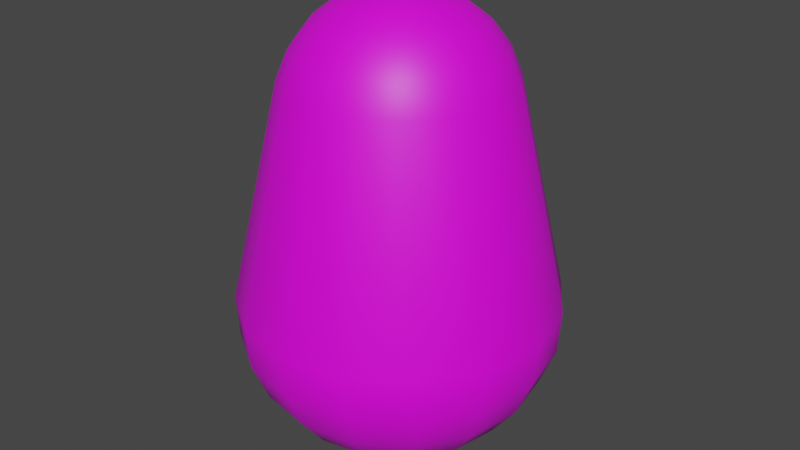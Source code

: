 # Source: weeble.blend  (saved by Blender 3.5.10; exported with 4.5.12 LTS)
import bpy
from mathutils import Matrix  # noqa: F401  (used for matrix-valued properties, if any)

bpy.ops.wm.read_factory_settings(use_empty=True)
scene = bpy.context.scene
scene.name = 'Scene'

# ---- collections
col_collection = bpy.data.collections.new('Collection'); scene.collection.children.link(col_collection)

# ---- images (referenced by path relative to the original .blend; pixels are not part of the script)
import os
ASSET_DIR = os.environ.get("B2B_ASSET_DIR", "")  # directory of the original .blend (textures are referenced by path, not embedded)
HERE = os.path.dirname(os.path.abspath(__file__))  # packed textures are extracted next to this script under _unpacked/

def load_image(name, relpath, width, height, colorspace="sRGB"):
    """Load a texture the original file referenced (path relative to the .blend, or extracted next to this script)."""
    p = next((c for c in (os.path.join(HERE, relpath), os.path.join(ASSET_DIR, relpath)) if relpath and os.path.exists(c)), "")
    if p:
        img = bpy.data.images.load(p, check_existing=True)
        img.name = name
    else:  # same state as the original file: an image datablock whose file is absent (Cycles renders it pink)
        img = bpy.data.images.new(name, width, height)
        img.source = "FILE"
        img.filepath = "//" + (relpath or name)
    img.colorspace_settings.name = colorspace
    return img
img_player_png = load_image('player.png', 'player.png', 1024, 1024, 'sRGB')

# ---- materials (node trees are filled in below, after node groups)
mat_material_001 = bpy.data.materials.new('Material.001')
mat_material_001.use_transparent_shadow = False

# ---- material node trees
mat_material_001.use_nodes = True; mat_material_001.node_tree.nodes.clear()
_N = mat_material_001.node_tree.nodes; _L = mat_material_001.node_tree.links
n0 = _N.new('ShaderNodeBsdfPrincipled'); n0.name = 'Principled BSDF'; n0.location = (10, 300)
n0.distribution = 'GGX'
n0.subsurface_method = 'RANDOM_WALK_SKIN'
n0.inputs[3].default_value = 1.45
n0.inputs[27].default_value = (0.0, 0.0, 0.0, 1.0)
n0.inputs[28].default_value = 1.0
n1 = _N.new('ShaderNodeOutputMaterial'); n1.name = 'Material Output'; n1.location = (300, 300)
n2 = _N.new('ShaderNodeTexImage'); n2.name = 'Image Texture'; n2.location = (-280, 280)
n2.image = img_player_png
_L.new(n0.outputs[0], n1.inputs[0])
_L.new(n2.outputs[0], n0.inputs[0])
n1.is_active_output = True

# ---- world
world_world = bpy.data.worlds.new('World'); scene.world = world_world
world_world.use_nodes = True; world_world.node_tree.nodes.clear()
_N = world_world.node_tree.nodes; _L = world_world.node_tree.links
n0 = _N.new('ShaderNodeOutputWorld'); n0.name = 'World Output'; n0.location = (300, 300)
n1 = _N.new('ShaderNodeBackground'); n1.name = 'Background'; n1.location = (10, 300)
n1.inputs[0].default_value = (0.05088, 0.05088, 0.05088, 1.0)
_L.new(n1.outputs[0], n0.inputs[0])
n0.is_active_output = True
world_world.color = (0.05088, 0.05088, 0.05088)
world_world.use_sun_shadow = False
world_world.sun_shadow_jitter_overblur = 0.0

# ---- meshes
me_sphere_001 = bpy.data.meshes.new('Sphere.001')
me_sphere_001.from_pydata([(1.335e-07, -0.2657, 1.961), (1.119e-07, -0.5134, 1.858), (7.903e-08, -0.8892, 1.482), (7.006e-08, -0.9918, 1.235), (4.484e-08, -1.437, -0.7278), (4.707e-08, -1.412, -1.106), (5.984e-08, -1.266, -1.459), (1.066e-07, -0.7311, -1.994), (1.375e-07, -0.3784, -2.14), (-0.1017, -0.2455, 1.961), (-0.1965, -0.4743, 1.858), (-0.2778, -0.6707, 1.695), (-0.3403, -0.8215, 1.482), (-0.3795, -0.9163, 1.235), (-0.55, -1.328, -0.7278), (-0.5405, -1.305, -1.106), (-0.4846, -1.17, -1.459), (-0.3957, -0.9552, -1.762), (-0.2798, -0.6754, -1.994), (-0.1448, -0.3496, -2.14), (1.568e-07, 1.396e-07, 1.996), (-0.1879, -0.1879, 1.961), (-0.363, -0.363, 1.858), (-0.5134, -0.5134, 1.695), (-0.6287, -0.6287, 1.482), (-0.7013, -0.7013, 1.235), (-1.016, -1.016, -0.7278), (-0.9987, -0.9987, -1.106), (-0.8954, -0.8954, -1.459), (-0.7311, -0.7311, -1.762), (-0.5169, -0.5169, -1.994), (-0.2676, -0.2676, -2.14), (-0.2455, -0.1017, 1.961), (-0.4743, -0.1965, 1.858), (-0.6707, -0.2778, 1.695), (-0.8215, -0.3403, 1.482), (-0.9163, -0.3795, 1.235), (-1.328, -0.55, -0.7278), (-1.305, -0.5405, -1.106), (-1.17, -0.4846, -1.459), (-0.9552, -0.3957, -1.762), (-0.6754, -0.2798, -1.994), (-0.3496, -0.1448, -2.14), (-0.2657, 2.011e-07, 1.961), (-0.5134, 2.61e-07, 1.858), (-0.726, 2.949e-07, 1.695), (-0.8892, 3.397e-07, 1.482), (-0.9918, 3.793e-07, 1.235), (-1.437, 5.076e-07, -0.7278), (-1.412, 5.114e-07, -1.106), (-1.266, 4.551e-07, -1.459), (-1.034, 3.912e-07, -1.762), (-0.7311, 3.429e-07, -1.994), (-0.3784, 2.576e-07, -2.14), (-0.2455, 0.1017, 1.961), (-0.4743, 0.1965, 1.858), (-0.6707, 0.2778, 1.695), (-0.8215, 0.3403, 1.482), (-0.9163, 0.3795, 1.235), (-1.328, 0.55, -0.7278), (-1.305, 0.5405, -1.106), (-1.17, 0.4846, -1.459), (-0.9552, 0.3957, -1.762), (-0.6754, 0.2798, -1.994), (-0.3496, 0.1448, -2.14), (-0.1879, 0.1879, 1.961), (-0.363, 0.363, 1.858), (-0.5134, 0.5134, 1.695), (-0.6287, 0.6287, 1.482), (-0.7013, 0.7013, 1.235), (-1.016, 1.016, -0.7278), (-0.9987, 0.9987, -1.106), (-0.8954, 0.8954, -1.459), (-0.7311, 0.7311, -1.762), (-0.5169, 0.5169, -1.994), (-0.2676, 0.2676, -2.14), (-0.1017, 0.2455, 1.961), (-0.1965, 0.4743, 1.858), (-0.2778, 0.6707, 1.695), (-0.3403, 0.8215, 1.482), (-0.3795, 0.9163, 1.235), (-0.55, 1.328, -0.7278), (-0.5405, 1.305, -1.106), (-0.4846, 1.17, -1.459), (-0.3957, 0.9552, -1.762), (-0.2798, 0.6754, -1.994), (-0.1448, 0.3496, -2.14), (2.488e-07, 0.2657, 1.961), (3.852e-07, 0.5134, 1.858), (4.497e-07, 0.726, 1.695), (4.793e-07, 0.8892, 1.482), (4.577e-07, 0.9918, 1.235), (8.102e-07, 1.437, -0.7278), (5.99e-07, 1.412, -1.106), (6.298e-07, 1.266, -1.459), (5.877e-07, 1.034, -1.762), (4.959e-07, 0.7311, -1.994), (3.017e-07, 0.3784, -2.14), (0.1017, 0.2455, 1.961), (0.1965, 0.4743, 1.858), (0.2778, 0.6707, 1.695), (0.3403, 0.8215, 1.482), (0.3795, 0.9163, 1.235), (0.55, 1.328, -0.7278), (0.5405, 1.305, -1.106), (0.4846, 1.17, -1.459), (0.3957, 0.9552, -1.762), (0.2798, 0.6754, -1.994), (0.1448, 0.3496, -2.14), (1.705e-07, 1.701e-07, -2.19), (0.1879, 0.1879, 1.961), (0.363, 0.363, 1.858), (0.5134, 0.5134, 1.695), (0.6287, 0.6287, 1.482), (0.7013, 0.7013, 1.235), (1.016, 1.016, -0.7278), (0.9987, 0.9987, -1.106), (0.8954, 0.8954, -1.459), (0.7311, 0.7311, -1.762), (0.5169, 0.5169, -1.994), (0.2676, 0.2676, -2.14), (0.2455, 0.1017, 1.961), (0.4743, 0.1965, 1.858), (0.6707, 0.2778, 1.695), (0.8215, 0.3403, 1.482), (0.9163, 0.3795, 1.235), (1.328, 0.55, -0.7278), (1.305, 0.5405, -1.106), (1.17, 0.4846, -1.459), (0.9552, 0.3957, -1.762), (0.6754, 0.2798, -1.994), (0.3496, 0.1448, -2.14), (0.2657, 1.694e-08, 1.961), (0.5134, -1.654e-07, 1.858), (0.726, -2.604e-07, 1.695), (0.8892, -2.135e-07, 1.482), (0.9918, -2.837e-07, 1.235), (1.437, -6.861e-07, -0.7278), (1.412, -4.327e-07, -1.106), (1.266, -3.328e-07, -1.459), (1.034, -3.997e-07, -1.762), (0.7311, -2.642e-07, -1.994), (0.3784, -4.648e-09, -2.14), (0.2455, -0.1017, 1.961), (0.4743, -0.1965, 1.858), (0.6707, -0.2778, 1.695), (0.8215, -0.3403, 1.482), (0.9163, -0.3795, 1.235), (1.328, -0.55, -0.7278), (1.305, -0.5405, -1.106), (1.17, -0.4846, -1.459), (0.9552, -0.3957, -1.762), (0.6754, -0.2798, -1.994), (0.3496, -0.1448, -2.14), (0.1879, -0.1879, 1.961), (0.363, -0.363, 1.858), (0.5134, -0.5134, 1.695), (0.6287, -0.6287, 1.482), (0.7013, -0.7013, 1.235), (1.016, -1.016, -0.7278), (0.9987, -0.9987, -1.106), (0.8954, -0.8954, -1.459), (0.7311, -0.7311, -1.762), (0.5169, -0.5169, -1.994), (0.2676, -0.2676, -2.14), (0.1017, -0.2455, 1.961), (0.1965, -0.4743, 1.858), (0.2778, -0.6707, 1.695), (0.3403, -0.8215, 1.482), (0.3795, -0.9163, 1.235), (0.55, -1.328, -0.7278), (0.5405, -1.305, -1.106), (0.4846, -1.17, -1.459), (0.3957, -0.9552, -1.762), (0.2798, -0.6754, -1.994), (0.1448, -0.3496, -2.14), (-3.657e-07, -0.726, 1.695), (-5.735e-07, -1.034, -1.762)], [], [(2, 176, 11, 12), (8, 7, 18, 19), (0, 20, 9), (6, 5, 15, 16), (3, 2, 12, 13), (109, 8, 19), (1, 0, 9, 10), (177, 6, 16, 17), (4, 3, 13, 14), (176, 1, 10, 11), (7, 177, 17, 18), (5, 4, 14, 15), (10, 9, 21, 22), (17, 16, 28, 29), (14, 13, 25, 26), (11, 10, 22, 23), (18, 17, 29, 30), (15, 14, 26, 27), (12, 11, 23, 24), (19, 18, 30, 31), (9, 20, 21), (16, 15, 27, 28), (13, 12, 24, 25), (109, 19, 31), (31, 30, 41, 42), (21, 20, 32), (28, 27, 38, 39), (25, 24, 35, 36), (109, 31, 42), (22, 21, 32, 33), (29, 28, 39, 40), (26, 25, 36, 37), (23, 22, 33, 34), (30, 29, 40, 41), (27, 26, 37, 38), (24, 23, 34, 35), (34, 33, 44, 45), (41, 40, 51, 52), (38, 37, 48, 49), (35, 34, 45, 46), (42, 41, 52, 53), (32, 20, 43), (39, 38, 49, 50), (36, 35, 46, 47), (109, 42, 53), (33, 32, 43, 44), (40, 39, 50, 51), (37, 36, 47, 48), (109, 53, 64), (44, 43, 54, 55), (51, 50, 61, 62), (48, 47, 58, 59), (45, 44, 55, 56), (52, 51, 62, 63), (49, 48, 59, 60), (46, 45, 56, 57), (53, 52, 63, 64), (43, 20, 54), (50, 49, 60, 61), (47, 46, 57, 58), (57, 56, 67, 68), (64, 63, 74, 75), (54, 20, 65), (61, 60, 71, 72), (58, 57, 68, 69), (109, 64, 75), (55, 54, 65, 66), (62, 61, 72, 73), (59, 58, 69, 70), (56, 55, 66, 67), (63, 62, 73, 74), (60, 59, 70, 71), (67, 66, 77, 78), (74, 73, 84, 85), (71, 70, 81, 82), (68, 67, 78, 79), (75, 74, 85, 86), (65, 20, 76), (72, 71, 82, 83), (69, 68, 79, 80), (109, 75, 86), (66, 65, 76, 77), (73, 72, 83, 84), (70, 69, 80, 81), (80, 79, 90, 91), (109, 86, 97), (77, 76, 87, 88), (84, 83, 94, 95), (81, 80, 91, 92), (78, 77, 88, 89), (85, 84, 95, 96), (82, 81, 92, 93), (79, 78, 89, 90), (86, 85, 96, 97), (76, 20, 87), (83, 82, 93, 94), (90, 89, 100, 101), (97, 96, 107, 108), (87, 20, 98), (94, 93, 104, 105), (91, 90, 101, 102), (109, 97, 108), (88, 87, 98, 99), (95, 94, 105, 106), (92, 91, 102, 103), (89, 88, 99, 100), (96, 95, 106, 107), (93, 92, 103, 104), (103, 102, 114, 115), (100, 99, 111, 112), (107, 106, 118, 119), (104, 103, 115, 116), (101, 100, 112, 113), (108, 107, 119, 120), (98, 20, 110), (105, 104, 116, 117), (102, 101, 113, 114), (109, 108, 120), (99, 98, 110, 111), (106, 105, 117, 118), (114, 113, 124, 125), (109, 120, 131), (111, 110, 121, 122), (118, 117, 128, 129), (115, 114, 125, 126), (112, 111, 122, 123), (119, 118, 129, 130), (116, 115, 126, 127), (113, 112, 123, 124), (120, 119, 130, 131), (110, 20, 121), (117, 116, 127, 128), (127, 126, 137, 138), (124, 123, 134, 135), (131, 130, 141, 142), (121, 20, 132), (128, 127, 138, 139), (125, 124, 135, 136), (109, 131, 142), (122, 121, 132, 133), (129, 128, 139, 140), (126, 125, 136, 137), (123, 122, 133, 134), (130, 129, 140, 141), (137, 136, 147, 148), (134, 133, 144, 145), (141, 140, 151, 152), (138, 137, 148, 149), (135, 134, 145, 146), (142, 141, 152, 153), (132, 20, 143), (139, 138, 149, 150), (136, 135, 146, 147), (109, 142, 153), (133, 132, 143, 144), (140, 139, 150, 151), (150, 149, 160, 161), (147, 146, 157, 158), (109, 153, 164), (144, 143, 154, 155), (151, 150, 161, 162), (148, 147, 158, 159), (145, 144, 155, 156), (152, 151, 162, 163), (149, 148, 159, 160), (146, 145, 156, 157), (153, 152, 163, 164), (143, 20, 154), (160, 159, 170, 171), (157, 156, 167, 168), (164, 163, 174, 175), (154, 20, 165), (161, 160, 171, 172), (158, 157, 168, 169), (109, 164, 175), (155, 154, 165, 166), (162, 161, 172, 173), (159, 158, 169, 170), (156, 155, 166, 167), (163, 162, 173, 174), (173, 172, 6, 177), (170, 169, 3, 4), (167, 166, 1, 176), (174, 173, 177, 7), (171, 170, 4, 5), (168, 167, 176, 2), (175, 174, 7, 8), (165, 20, 0), (172, 171, 5, 6), (169, 168, 2, 3), (109, 175, 8), (166, 165, 0, 1)])
me_sphere_001.polygons.foreach_set('use_smooth', [True] * 192)
_uv = me_sphere_001.uv_layers.new(name='UVMap')
_uv.uv.foreach_set('vector', [1.0, 0.8706, 1.0, 0.921, 0.9375, 0.921, 0.9375, 0.8706, 1.0, 0.01322, 1.0, 0.0478, 0.9375, 0.0478, 0.9375, 0.01322, 1.0, 0.9839, 0.9675, 1.001, 0.9375, 0.9839, 1.0, 0.1745, 1.0, 0.2579, 0.9375, 0.2579, 0.9375, 0.1745, 1.0, 0.812, 1.0, 0.8706, 0.9375, 0.8706, 0.9375, 0.812, 0.9678, 0.001324, 1.0, 0.01322, 0.9375, 0.01322, 1.0, 0.9596, 1.0, 0.9839, 0.9375, 0.9839, 0.9375, 0.9596, 1.0, 0.1028, 1.0, 0.1745, 0.9375, 0.1745, 0.9375, 0.1028, 1.0, 0.3475, 1.0, 0.812, 0.9375, 0.812, 0.9375, 0.3475, 1.0, 0.921, 1.0, 0.9596, 0.9375, 0.9596, 0.9375, 0.921, 1.0, 0.0478, 1.0, 0.1028, 0.9375, 0.1028, 0.9375, 0.0478, 1.0, 0.2579, 1.0, 0.3475, 0.9375, 0.3475, 0.9375, 0.2579, 0.9375, 0.9596, 0.9375, 0.9839, 0.875, 0.9839, 0.875, 0.9596, 0.9375, 0.1028, 0.9375, 0.1745, 0.875, 0.1745, 0.875, 0.1028, 0.9375, 0.3475, 0.9375, 0.812, 0.875, 0.812, 0.875, 0.3475, 0.9375, 0.921, 0.9375, 0.9596, 0.875, 0.9596, 0.875, 0.921, 0.9375, 0.0478, 0.9375, 0.1028, 0.875, 0.1028, 0.875, 0.0478, 0.9375, 0.2579, 0.9375, 0.3475, 0.875, 0.3475, 0.875, 0.2579, 0.9375, 0.8706, 0.9375, 0.921, 0.875, 0.921, 0.875, 0.8706, 0.9375, 0.01322, 0.9375, 0.0478, 0.875, 0.0478, 0.875, 0.01322, 0.9375, 0.9839, 0.9035, 1.001, 0.875, 0.9839, 0.9375, 0.1745, 0.9375, 0.2579, 0.875, 0.2579, 0.875, 0.1745, 0.9375, 0.812, 0.9375, 0.8706, 0.875, 0.8706, 0.875, 0.812, 0.9085, 0.001324, 0.9375, 0.01322, 0.875, 0.01322, 0.875, 0.01322, 0.875, 0.0478, 0.8125, 0.0478, 0.8125, 0.01322, 0.875, 0.9839, 0.8432, 1.001, 0.8125, 0.9839, 0.875, 0.1745, 0.875, 0.2579, 0.8125, 0.2579, 0.8125, 0.1745, 0.875, 0.812, 0.875, 0.8706, 0.8125, 0.8706, 0.8125, 0.812, 0.842, 0.001324, 0.875, 0.01322, 0.8125, 0.01322, 0.875, 0.9596, 0.875, 0.9839, 0.8125, 0.9839, 0.8125, 0.9596, 0.875, 0.1028, 0.875, 0.1745, 0.8125, 0.1745, 0.8125, 0.1028, 0.875, 0.3475, 0.875, 0.812, 0.8125, 0.812, 0.8125, 0.3475, 0.875, 0.921, 0.875, 0.9596, 0.8125, 0.9596, 0.8125, 0.921, 0.875, 0.0478, 0.875, 0.1028, 0.8125, 0.1028, 0.8125, 0.0478, 0.875, 0.2579, 0.875, 0.3475, 0.8125, 0.3475, 0.8125, 0.2579, 0.875, 0.8706, 0.875, 0.921, 0.8125, 0.921, 0.8125, 0.8706, 0.8125, 0.921, 0.8125, 0.9596, 0.75, 0.9596, 0.75, 0.921, 0.8125, 0.0478, 0.8125, 0.1028, 0.75, 0.1028, 0.75, 0.0478, 0.8125, 0.2579, 0.8125, 0.3475, 0.75, 0.3475, 0.75, 0.2579, 0.8125, 0.8706, 0.8125, 0.921, 0.75, 0.921, 0.75, 0.8706, 0.8125, 0.01322, 0.8125, 0.0478, 0.75, 0.0478, 0.75, 0.01322, 0.8125, 0.9839, 0.7829, 1.001, 0.75, 0.9839, 0.8125, 0.1745, 0.8125, 0.2579, 0.75, 0.2579, 0.75, 0.1745, 0.8125, 0.812, 0.8125, 0.8706, 0.75, 0.8706, 0.75, 0.812, 0.783, 0.001324, 0.8125, 0.01322, 0.75, 0.01322, 0.8125, 0.9596, 0.8125, 0.9839, 0.75, 0.9839, 0.75, 0.9596, 0.8125, 0.1028, 0.8125, 0.1745, 0.75, 0.1745, 0.75, 0.1028, 0.8125, 0.3475, 0.8125, 0.812, 0.75, 0.812, 0.75, 0.3475, 0.719, 0.001324, 0.75, 0.01322, 0.6875, 0.01322, 0.75, 0.9596, 0.75, 0.9839, 0.6875, 0.9839, 0.6875, 0.9596, 0.75, 0.1028, 0.75, 0.1745, 0.6875, 0.1745, 0.6875, 0.1028, 0.75, 0.3475, 0.75, 0.812, 0.6875, 0.812, 0.6875, 0.3475, 0.75, 0.921, 0.75, 0.9596, 0.6875, 0.9596, 0.6875, 0.921, 0.75, 0.0478, 0.75, 0.1028, 0.6875, 0.1028, 0.6875, 0.0478, 0.75, 0.2579, 0.75, 0.3475, 0.6875, 0.3475, 0.6875, 0.2579, 0.75, 0.8706, 0.75, 0.921, 0.6875, 0.921, 0.6875, 0.8706, 0.75, 0.01322, 0.75, 0.0478, 0.6875, 0.0478, 0.6875, 0.01322, 0.75, 0.9839, 0.7163, 1.001, 0.6875, 0.9839, 0.75, 0.1745, 0.75, 0.2579, 0.6875, 0.2579, 0.6875, 0.1745, 0.75, 0.812, 0.75, 0.8706, 0.6875, 0.8706, 0.6875, 0.812, 0.6875, 0.8706, 0.6875, 0.921, 0.625, 0.921, 0.625, 0.8706, 0.6875, 0.01322, 0.6875, 0.0478, 0.625, 0.0478, 0.625, 0.01322, 0.6875, 0.9839, 0.655, 1.001, 0.625, 0.9839, 0.6875, 0.1745, 0.6875, 0.2579, 0.625, 0.2579, 0.625, 0.1745, 0.6875, 0.812, 0.6875, 0.8706, 0.625, 0.8706, 0.625, 0.812, 0.6563, 0.001324, 0.6875, 0.01322, 0.625, 0.01322, 0.6875, 0.9596, 0.6875, 0.9839, 0.625, 0.9839, 0.625, 0.9596, 0.6875, 0.1028, 0.6875, 0.1745, 0.625, 0.1745, 0.625, 0.1028, 0.6875, 0.3475, 0.6875, 0.812, 0.625, 0.812, 0.625, 0.3475, 0.6875, 0.921, 0.6875, 0.9596, 0.625, 0.9596, 0.625, 0.921, 0.6875, 0.0478, 0.6875, 0.1028, 0.625, 0.1028, 0.625, 0.0478, 0.6875, 0.2579, 0.6875, 0.3475, 0.625, 0.3475, 0.625, 0.2579, 0.625, 0.921, 0.625, 0.9596, 0.5625, 0.9596, 0.5625, 0.921, 0.625, 0.0478, 0.625, 0.1028, 0.5625, 0.1028, 0.5625, 0.0478, 0.625, 0.2579, 0.625, 0.3475, 0.5625, 0.3475, 0.5625, 0.2579, 0.625, 0.8706, 0.625, 0.921, 0.5625, 0.921, 0.5625, 0.8706, 0.625, 0.01322, 0.625, 0.0478, 0.5625, 0.0478, 0.5625, 0.01322, 0.625, 0.9839, 0.5906, 1.001, 0.5625, 0.9839, 0.625, 0.1745, 0.625, 0.2579, 0.5625, 0.2579, 0.5625, 0.1745, 0.625, 0.812, 0.625, 0.8706, 0.5625, 0.8706, 0.5625, 0.812, 0.5935, 0.001324, 0.625, 0.01322, 0.5625, 0.01322, 0.625, 0.9596, 0.625, 0.9839, 0.5625, 0.9839, 0.5625, 0.9596, 0.625, 0.1028, 0.625, 0.1745, 0.5625, 0.1745, 0.5625, 0.1028, 0.625, 0.3475, 0.625, 0.812, 0.5625, 0.812, 0.5625, 0.3475, 0.5625, 0.812, 0.5625, 0.8706, 0.5, 0.8706, 0.5, 0.812, 0.5283, 0.001324, 0.5625, 0.01322, 0.5, 0.01322, 0.5625, 0.9596, 0.5625, 0.9839, 0.5, 0.9839, 0.5, 0.9596, 0.5625, 0.1028, 0.5625, 0.1745, 0.5, 0.1745, 0.5, 0.1028, 0.5625, 0.3475, 0.5625, 0.812, 0.5, 0.812, 0.5, 0.3475, 0.5625, 0.921, 0.5625, 0.9596, 0.5, 0.9596, 0.5, 0.921, 0.5625, 0.0478, 0.5625, 0.1028, 0.5, 0.1028, 0.5, 0.0478, 0.5625, 0.2579, 0.5625, 0.3475, 0.5, 0.3475, 0.5, 0.2579, 0.5625, 0.8706, 0.5625, 0.921, 0.5, 0.921, 0.5, 0.8706, 0.5625, 0.01322, 0.5625, 0.0478, 0.5, 0.0478, 0.5, 0.01322, 0.5625, 0.9839, 0.5274, 1.001, 0.5, 0.9839, 0.5625, 0.1745, 0.5625, 0.2579, 0.5, 0.2579, 0.5, 0.1745, 0.5, 0.8706, 0.5, 0.921, 0.4375, 0.921, 0.4375, 0.8706, 0.5, 0.01322, 0.5, 0.0478, 0.4375, 0.0478, 0.4375, 0.01322, 0.5, 0.9839, 0.4691, 1.001, 0.4375, 0.9839, 0.5, 0.1745, 0.5, 0.2579, 0.4375, 0.2579, 0.4375, 0.1745, 0.5, 0.812, 0.5, 0.8706, 0.4375, 0.8706, 0.4375, 0.812, 0.4692, 0.001324, 0.5, 0.01322, 0.4375, 0.01322, 0.5, 0.9596, 0.5, 0.9839, 0.4375, 0.9839, 0.4375, 0.9596, 0.5, 0.1028, 0.5, 0.1745, 0.4375, 0.1745, 0.4375, 0.1028, 0.5, 0.3475, 0.5, 0.812, 0.4375, 0.812, 0.4375, 0.3475, 0.5, 0.921, 0.5, 0.9596, 0.4375, 0.9596, 0.4375, 0.921, 0.5, 0.0478, 0.5, 0.1028, 0.4375, 0.1028, 0.4375, 0.0478, 0.5, 0.2579, 0.5, 0.3475, 0.4375, 0.3475, 0.4375, 0.2579, 0.4375, 0.3475, 0.4375, 0.812, 0.375, 0.812, 0.375, 0.3475, 0.4375, 0.921, 0.4375, 0.9596, 0.375, 0.9596, 0.375, 0.921, 0.4375, 0.0478, 0.4375, 0.1028, 0.375, 0.1028, 0.375, 0.0478, 0.4375, 0.2579, 0.4375, 0.3475, 0.375, 0.3475, 0.375, 0.2579, 0.4375, 0.8706, 0.4375, 0.921, 0.375, 0.921, 0.375, 0.8706, 0.4375, 0.01322, 0.4375, 0.0478, 0.375, 0.0478, 0.375, 0.01322, 0.4375, 0.9839, 0.4089, 1.001, 0.375, 0.9839, 0.4375, 0.1745, 0.4375, 0.2579, 0.375, 0.2579, 0.375, 0.1745, 0.4375, 0.812, 0.4375, 0.8706, 0.375, 0.8706, 0.375, 0.812, 0.3991, 0.001324, 0.4375, 0.01322, 0.375, 0.01322, 0.4375, 0.9596, 0.4375, 0.9839, 0.375, 0.9839, 0.375, 0.9596, 0.4375, 0.1028, 0.4375, 0.1745, 0.375, 0.1745, 0.375, 0.1028, 0.375, 0.812, 0.375, 0.8706, 0.3125, 0.8706, 0.3125, 0.812, 0.3425, 0.001324, 0.375, 0.01322, 0.3125, 0.01322, 0.375, 0.9596, 0.375, 0.9839, 0.3125, 0.9839, 0.3125, 0.9596, 0.375, 0.1028, 0.375, 0.1745, 0.3125, 0.1745, 0.3125, 0.1028, 0.375, 0.3475, 0.375, 0.812, 0.3125, 0.812, 0.3125, 0.3475, 0.375, 0.921, 0.375, 0.9596, 0.3125, 0.9596, 0.3125, 0.921, 0.375, 0.0478, 0.375, 0.1028, 0.3125, 0.1028, 0.3125, 0.0478, 0.375, 0.2579, 0.375, 0.3475, 0.3125, 0.3475, 0.3125, 0.2579, 0.375, 0.8706, 0.375, 0.921, 0.3125, 0.921, 0.3125, 0.8706, 0.375, 0.01322, 0.375, 0.0478, 0.3125, 0.0478, 0.3125, 0.01322, 0.375, 0.9839, 0.3436, 1.001, 0.3125, 0.9839, 0.375, 0.1745, 0.375, 0.2579, 0.3125, 0.2579, 0.3125, 0.1745, 0.3125, 0.2579, 0.3125, 0.3475, 0.25, 0.3475, 0.25, 0.2579, 0.3125, 0.8706, 0.3125, 0.921, 0.25, 0.921, 0.25, 0.8706, 0.3125, 0.01322, 0.3125, 0.0478, 0.25, 0.0478, 0.25, 0.01322, 0.3125, 0.9839, 0.2834, 1.001, 0.25, 0.9839, 0.3125, 0.1745, 0.3125, 0.2579, 0.25, 0.2579, 0.25, 0.1745, 0.3125, 0.812, 0.3125, 0.8706, 0.25, 0.8706, 0.25, 0.812, 0.281, 0.001324, 0.3125, 0.01322, 0.25, 0.01322, 0.3125, 0.9596, 0.3125, 0.9839, 0.25, 0.9839, 0.25, 0.9596, 0.3125, 0.1028, 0.3125, 0.1745, 0.25, 0.1745, 0.25, 0.1028, 0.3125, 0.3475, 0.3125, 0.812, 0.25, 0.812, 0.25, 0.3475, 0.3125, 0.921, 0.3125, 0.9596, 0.25, 0.9596, 0.25, 0.921, 0.3125, 0.0478, 0.3125, 0.1028, 0.25, 0.1028, 0.25, 0.0478, 0.25, 0.3475, 0.25, 0.812, 0.1875, 0.812, 0.1875, 0.3475, 0.25, 0.921, 0.25, 0.9596, 0.1875, 0.9596, 0.1875, 0.921, 0.25, 0.0478, 0.25, 0.1028, 0.1875, 0.1028, 0.1875, 0.0478, 0.25, 0.2579, 0.25, 0.3475, 0.1875, 0.3475, 0.1875, 0.2579, 0.25, 0.8706, 0.25, 0.921, 0.1875, 0.921, 0.1875, 0.8706, 0.25, 0.01322, 0.25, 0.0478, 0.1875, 0.0478, 0.1875, 0.01322, 0.25, 0.9839, 0.2194, 1.001, 0.1875, 0.9839, 0.25, 0.1745, 0.25, 0.2579, 0.1875, 0.2579, 0.1875, 0.1745, 0.25, 0.812, 0.25, 0.8706, 0.1875, 0.8706, 0.1875, 0.812, 0.217, 0.001324, 0.25, 0.01322, 0.1875, 0.01322, 0.25, 0.9596, 0.25, 0.9839, 0.1875, 0.9839, 0.1875, 0.9596, 0.25, 0.1028, 0.25, 0.1745, 0.1875, 0.1745, 0.1875, 0.1028, 0.1875, 0.1745, 0.1875, 0.2579, 0.125, 0.2579, 0.125, 0.1745, 0.1875, 0.812, 0.1875, 0.8706, 0.125, 0.8706, 0.125, 0.812, 0.1567, 0.001324, 0.1875, 0.01322, 0.125, 0.01322, 0.1875, 0.9596, 0.1875, 0.9839, 0.125, 0.9839, 0.125, 0.9596, 0.1875, 0.1028, 0.1875, 0.1745, 0.125, 0.1745, 0.125, 0.1028, 0.1875, 0.3475, 0.1875, 0.812, 0.125, 0.812, 0.125, 0.3475, 0.1875, 0.921, 0.1875, 0.9596, 0.125, 0.9596, 0.125, 0.921, 0.1875, 0.0478, 0.1875, 0.1028, 0.125, 0.1028, 0.125, 0.0478, 0.1875, 0.2579, 0.1875, 0.3475, 0.125, 0.3475, 0.125, 0.2579, 0.1875, 0.8706, 0.1875, 0.921, 0.125, 0.921, 0.125, 0.8706, 0.1875, 0.01322, 0.1875, 0.0478, 0.125, 0.0478, 0.125, 0.01322, 0.1875, 0.9839, 0.1554, 1.001, 0.125, 0.9839, 0.125, 0.2579, 0.125, 0.3475, 0.0625, 0.3475, 0.0625, 0.2579, 0.125, 0.8706, 0.125, 0.921, 0.0625, 0.921, 0.0625, 0.8706, 0.125, 0.01322, 0.125, 0.0478, 0.0625, 0.0478, 0.0625, 0.01322, 0.125, 0.9839, 0.09387, 1.001, 0.0625, 0.9839, 0.125, 0.1745, 0.125, 0.2579, 0.0625, 0.2579, 0.0625, 0.1745, 0.125, 0.812, 0.125, 0.8706, 0.0625, 0.8706, 0.0625, 0.812, 0.09274, 0.001324, 0.125, 0.01322, 0.0625, 0.01322, 0.125, 0.9596, 0.125, 0.9839, 0.0625, 0.9839, 0.0625, 0.9596, 0.125, 0.1028, 0.125, 0.1745, 0.0625, 0.1745, 0.0625, 0.1028, 0.125, 0.3475, 0.125, 0.812, 0.0625, 0.812, 0.0625, 0.3475, 0.125, 0.921, 0.125, 0.9596, 0.0625, 0.9596, 0.0625, 0.921, 0.125, 0.0478, 0.125, 0.1028, 0.0625, 0.1028, 0.0625, 0.0478, 0.0625, 0.1028, 0.0625, 0.1745, 0.0, 0.1745, 0.0, 0.1028, 0.0625, 0.3475, 0.0625, 0.812, 0.0, 0.812, 0.0, 0.3475, 0.0625, 0.921, 0.0625, 0.9596, 0.0, 0.9596, 0.0, 0.921, 0.0625, 0.0478, 0.0625, 0.1028, 0.0, 0.1028, 0.0, 0.0478, 0.0625, 0.2579, 0.0625, 0.3475, 0.0, 0.3475, 0.0, 0.2579, 0.0625, 0.8706, 0.0625, 0.921, 0.0, 0.921, 0.0, 0.8706, 0.0625, 0.01322, 0.0625, 0.0478, 0.0, 0.0478, 0.0, 0.01322, 0.0625, 0.9839, 0.03358, 1.001, 0.0, 0.9839, 0.0625, 0.1745, 0.0625, 0.2579, 0.0, 0.2579, 0.0, 0.1745, 0.0625, 0.812, 0.0625, 0.8706, 0.0, 0.8706, 0.0, 0.812, 0.0293, 0.001324, 0.0625, 0.01322, 0.0, 0.01322, 0.0625, 0.9596, 0.0625, 0.9839, 0.0, 0.9839, 0.0, 0.9596])
me_sphere_001.materials.append(mat_material_001)
me_sphere_001.update()

# ---- objects
ob_weeble = bpy.data.objects.new('weeble', me_sphere_001)

# ---- transforms, parenting, visibility, modifiers, constraints
ob_weeble.location = (0.0, 0.0, 0.09871)
ob_weeble.scale = (0.9491, 0.9491, 0.9491)

# ---- collection membership
col_collection.objects.link(ob_weeble)

# ---- scene / render settings (as saved in the file)
scene.frame_start = 1; scene.frame_end = 250; scene.frame_set(1)
scene.render.engine = 'BLENDER_EEVEE_NEXT'
scene.cycles.sampling_pattern = 'TABULATED_SOBOL'
scene.view_settings.view_transform = 'Filmic'
bpy.context.view_layer.update()

# ---- added for rendering (the .blend has no active camera and no usable light): camera, sun
cam_auto = bpy.data.cameras.new('AutoCamera')
cam_auto.lens = 50.0
cam_auto.sensor_width = 36.0
cam_auto.clip_end = 1000.0
ob_auto_camera = bpy.data.objects.new('AutoCamera', cam_auto)
scene.collection.objects.link(ob_auto_camera)
ob_auto_camera.location = (5.1239, -6.14867, 4.10567)
ob_auto_camera.rotation_euler = (1.09748, -7.21219e-08, 0.694738)
scene.camera = ob_auto_camera
light_auto_sun = bpy.data.lights.new('AutoSun', 'SUN')
light_auto_sun.energy = 3.0
light_auto_sun.angle = 0.0523599
ob_auto_sun = bpy.data.objects.new('AutoSun', light_auto_sun)
scene.collection.objects.link(ob_auto_sun)
ob_auto_sun.rotation_euler = (0.872665, 0.174533, 0.523599)
bpy.context.view_layer.update()
